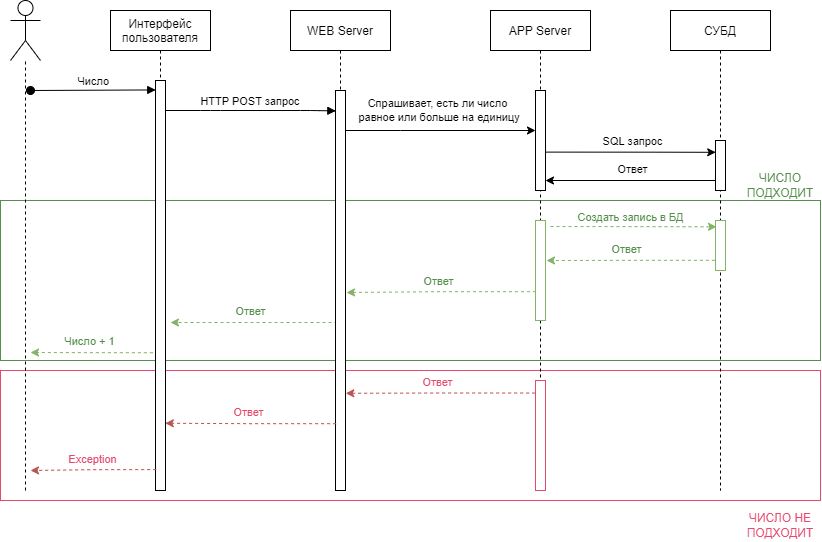

The diagram above was exported from draw.io. Its source (the exported page's mxGraphModel, read from the mxfile embedded in the PNG):
<mxGraphModel dx="1730" dy="975" grid="1" gridSize="10" guides="1" tooltips="1" connect="1" arrows="1" fold="1" page="1" pageScale="1" pageWidth="850" pageHeight="1100" math="0" shadow="0">
  <root>
    <mxCell id="0" />
    <mxCell id="1" parent="0" />
    <mxCell id="B7FBP158P5VZhw2CpE04-18" value="" style="rounded=0;whiteSpace=wrap;html=1;fillColor=none;strokeColor=#E6496E;" parent="1" vertex="1">
      <mxGeometry x="10" y="440" width="820" height="130" as="geometry" />
    </mxCell>
    <mxCell id="B7FBP158P5VZhw2CpE04-12" value="" style="rounded=0;whiteSpace=wrap;html=1;fillColor=none;strokeColor=#568F4D;" parent="1" vertex="1">
      <mxGeometry x="10" y="270" width="820" height="160" as="geometry" />
    </mxCell>
    <mxCell id="3nuBFxr9cyL0pnOWT2aG-1" value="Интерфейс&#10;пользователя" style="shape=umlLifeline;perimeter=lifelinePerimeter;container=1;collapsible=0;recursiveResize=0;rounded=0;shadow=0;strokeWidth=1;" parent="1" vertex="1">
      <mxGeometry x="120" y="80" width="100" height="480" as="geometry" />
    </mxCell>
    <mxCell id="3nuBFxr9cyL0pnOWT2aG-2" value="" style="points=[];perimeter=orthogonalPerimeter;rounded=0;shadow=0;strokeWidth=1;" parent="3nuBFxr9cyL0pnOWT2aG-1" vertex="1">
      <mxGeometry x="45" y="70" width="10" height="410" as="geometry" />
    </mxCell>
    <mxCell id="B7FBP158P5VZhw2CpE04-9" value="Ответ" style="edgeStyle=orthogonalEdgeStyle;rounded=0;orthogonalLoop=1;jettySize=auto;html=1;exitX=0.061;exitY=0.531;exitDx=0;exitDy=0;exitPerimeter=0;dashed=1;fillColor=#d5e8d4;strokeColor=#82b366;fontColor=#568F4D;" parent="3nuBFxr9cyL0pnOWT2aG-1" edge="1">
      <mxGeometry x="0.0395" y="-11" relative="1" as="geometry">
        <mxPoint x="224.9999999999999" y="310" as="sourcePoint" />
        <mxPoint x="60" y="312" as="targetPoint" />
        <Array as="points">
          <mxPoint x="225.39" y="312" />
        </Array>
        <mxPoint as="offset" />
      </mxGeometry>
    </mxCell>
    <mxCell id="bvU9Lld3DY4jqSYqMTYQ-5" value="Спрашивает, есть ли число&lt;br&gt;&amp;nbsp;равное или больше на единицу" style="edgeStyle=orthogonalEdgeStyle;rounded=0;orthogonalLoop=1;jettySize=auto;html=1;" parent="1" source="3nuBFxr9cyL0pnOWT2aG-5" target="bvU9Lld3DY4jqSYqMTYQ-4" edge="1">
      <mxGeometry x="0.0042" y="20" relative="1" as="geometry">
        <mxPoint x="545" y="190" as="targetPoint" />
        <Array as="points">
          <mxPoint x="410" y="200" />
          <mxPoint x="410" y="200" />
        </Array>
        <mxPoint as="offset" />
      </mxGeometry>
    </mxCell>
    <mxCell id="3nuBFxr9cyL0pnOWT2aG-5" value="WEB Server" style="shape=umlLifeline;perimeter=lifelinePerimeter;container=1;collapsible=0;recursiveResize=0;rounded=0;shadow=0;strokeWidth=1;" parent="1" vertex="1">
      <mxGeometry x="300" y="80" width="100" height="480" as="geometry" />
    </mxCell>
    <mxCell id="3nuBFxr9cyL0pnOWT2aG-6" value="" style="points=[];perimeter=orthogonalPerimeter;rounded=0;shadow=0;strokeWidth=1;" parent="3nuBFxr9cyL0pnOWT2aG-5" vertex="1">
      <mxGeometry x="45" y="80" width="10" height="400" as="geometry" />
    </mxCell>
    <mxCell id="3nuBFxr9cyL0pnOWT2aG-8" value="HTTP POST запрос" style="verticalAlign=bottom;endArrow=block;shadow=0;strokeWidth=1;entryX=0.033;entryY=0.051;entryDx=0;entryDy=0;entryPerimeter=0;" parent="1" source="3nuBFxr9cyL0pnOWT2aG-2" target="3nuBFxr9cyL0pnOWT2aG-6" edge="1">
      <mxGeometry relative="1" as="geometry">
        <mxPoint x="275" y="160" as="sourcePoint" />
        <mxPoint x="340" y="180" as="targetPoint" />
        <Array as="points">
          <mxPoint x="220" y="180" />
          <mxPoint x="320" y="180" />
        </Array>
      </mxGeometry>
    </mxCell>
    <mxCell id="bvU9Lld3DY4jqSYqMTYQ-8" value="SQL запрос" style="edgeStyle=orthogonalEdgeStyle;rounded=0;orthogonalLoop=1;jettySize=auto;html=1;exitX=0.54;exitY=0.295;exitDx=0;exitDy=0;exitPerimeter=0;entryX=0.02;entryY=0.236;entryDx=0;entryDy=0;entryPerimeter=0;" parent="1" source="bvU9Lld3DY4jqSYqMTYQ-3" target="bvU9Lld3DY4jqSYqMTYQ-7" edge="1">
      <mxGeometry x="0.0262" y="11" relative="1" as="geometry">
        <Array as="points" />
        <mxPoint as="offset" />
        <mxPoint x="720" y="220" as="targetPoint" />
      </mxGeometry>
    </mxCell>
    <mxCell id="bvU9Lld3DY4jqSYqMTYQ-3" value="APP Server" style="shape=umlLifeline;perimeter=lifelinePerimeter;container=1;collapsible=0;recursiveResize=0;rounded=0;shadow=0;strokeWidth=1;" parent="1" vertex="1">
      <mxGeometry x="500" y="80" width="100" height="480" as="geometry" />
    </mxCell>
    <mxCell id="bvU9Lld3DY4jqSYqMTYQ-4" value="" style="points=[];perimeter=orthogonalPerimeter;rounded=0;shadow=0;strokeWidth=1;" parent="bvU9Lld3DY4jqSYqMTYQ-3" vertex="1">
      <mxGeometry x="45" y="80" width="10" height="100" as="geometry" />
    </mxCell>
    <mxCell id="B7FBP158P5VZhw2CpE04-4" value="" style="endArrow=classic;dashed=1;html=1;rounded=0;entryX=0.1;entryY=0.126;entryDx=0;entryDy=0;entryPerimeter=0;fillColor=#d5e8d4;strokeColor=#82b366;endFill=1;" parent="bvU9Lld3DY4jqSYqMTYQ-3" target="OQKjSDphqD7oG1ITXkLI-1" edge="1">
      <mxGeometry width="50" height="50" relative="1" as="geometry">
        <mxPoint x="60" y="216" as="sourcePoint" />
        <mxPoint x="140" y="220" as="targetPoint" />
      </mxGeometry>
    </mxCell>
    <mxCell id="B7FBP158P5VZhw2CpE04-5" value="&lt;font color=&quot;#568f4d&quot;&gt;Создать запись в БД&lt;/font&gt;" style="edgeLabel;html=1;align=center;verticalAlign=middle;resizable=0;points=[];fontColor=#97D077;" parent="B7FBP158P5VZhw2CpE04-4" vertex="1" connectable="0">
      <mxGeometry x="0.2147" y="-1" relative="1" as="geometry">
        <mxPoint x="-21" y="-11" as="offset" />
      </mxGeometry>
    </mxCell>
    <mxCell id="OQKjSDphqD7oG1ITXkLI-4" value="" style="points=[];perimeter=orthogonalPerimeter;rounded=0;shadow=0;strokeWidth=1;fillColor=default;strokeColor=#82b366;" vertex="1" parent="bvU9Lld3DY4jqSYqMTYQ-3">
      <mxGeometry x="45" y="210" width="10" height="100" as="geometry" />
    </mxCell>
    <mxCell id="OQKjSDphqD7oG1ITXkLI-5" value="" style="points=[];perimeter=orthogonalPerimeter;rounded=0;shadow=0;strokeWidth=1;fillColor=default;strokeColor=#E6496E;" vertex="1" parent="bvU9Lld3DY4jqSYqMTYQ-3">
      <mxGeometry x="45" y="370" width="10" height="110" as="geometry" />
    </mxCell>
    <mxCell id="bvU9Lld3DY4jqSYqMTYQ-6" value="СУБД" style="shape=umlLifeline;perimeter=lifelinePerimeter;container=1;collapsible=0;recursiveResize=0;rounded=0;shadow=0;strokeWidth=1;" parent="1" vertex="1">
      <mxGeometry x="680" y="80" width="100" height="480" as="geometry" />
    </mxCell>
    <mxCell id="bvU9Lld3DY4jqSYqMTYQ-7" value="" style="points=[];perimeter=orthogonalPerimeter;rounded=0;shadow=0;strokeWidth=1;" parent="bvU9Lld3DY4jqSYqMTYQ-6" vertex="1">
      <mxGeometry x="45" y="130" width="10" height="50" as="geometry" />
    </mxCell>
    <mxCell id="bvU9Lld3DY4jqSYqMTYQ-9" value="" style="shape=umlActor;verticalLabelPosition=bottom;verticalAlign=top;html=1;outlineConnect=0;" parent="1" vertex="1">
      <mxGeometry x="20" y="70" width="30" height="60" as="geometry" />
    </mxCell>
    <mxCell id="bvU9Lld3DY4jqSYqMTYQ-23" value="Ответ" style="edgeStyle=orthogonalEdgeStyle;rounded=0;orthogonalLoop=1;jettySize=auto;html=1;" parent="1" target="bvU9Lld3DY4jqSYqMTYQ-4" edge="1">
      <mxGeometry x="0.0395" y="-11" relative="1" as="geometry">
        <mxPoint x="725" y="260" as="sourcePoint" />
        <mxPoint x="560.11" y="260.95000000000005" as="targetPoint" />
        <Array as="points">
          <mxPoint x="725" y="250" />
        </Array>
        <mxPoint as="offset" />
      </mxGeometry>
    </mxCell>
    <mxCell id="B7FBP158P5VZhw2CpE04-1" value="" style="endArrow=none;dashed=1;html=1;rounded=0;" parent="1" target="bvU9Lld3DY4jqSYqMTYQ-9" edge="1">
      <mxGeometry width="50" height="50" relative="1" as="geometry">
        <mxPoint x="35" y="560" as="sourcePoint" />
        <mxPoint x="35" y="230" as="targetPoint" />
        <Array as="points" />
      </mxGeometry>
    </mxCell>
    <mxCell id="3nuBFxr9cyL0pnOWT2aG-3" value="Число" style="verticalAlign=bottom;startArrow=oval;endArrow=block;startSize=8;shadow=0;strokeWidth=1;entryX=0.022;entryY=0.023;entryDx=0;entryDy=0;entryPerimeter=0;" parent="1" target="3nuBFxr9cyL0pnOWT2aG-2" edge="1">
      <mxGeometry relative="1" as="geometry">
        <mxPoint x="40" y="160" as="sourcePoint" />
        <mxPoint x="160" y="160" as="targetPoint" />
      </mxGeometry>
    </mxCell>
    <mxCell id="B7FBP158P5VZhw2CpE04-7" value="Ответ" style="edgeStyle=orthogonalEdgeStyle;rounded=0;orthogonalLoop=1;jettySize=auto;html=1;exitX=-0.06;exitY=0.796;exitDx=0;exitDy=0;exitPerimeter=0;dashed=1;fillColor=#d5e8d4;strokeColor=#82b366;fontColor=#568F4D;" parent="1" source="OQKjSDphqD7oG1ITXkLI-1" edge="1">
      <mxGeometry x="0.0395" y="-11" relative="1" as="geometry">
        <mxPoint x="720" y="330" as="sourcePoint" />
        <mxPoint x="556" y="330" as="targetPoint" />
        <Array as="points" />
        <mxPoint as="offset" />
      </mxGeometry>
    </mxCell>
    <mxCell id="B7FBP158P5VZhw2CpE04-8" value="Ответ" style="edgeStyle=orthogonalEdgeStyle;rounded=0;orthogonalLoop=1;jettySize=auto;html=1;dashed=1;fillColor=#d5e8d4;strokeColor=#82b366;fontColor=#568F4D;exitX=0.046;exitY=0.712;exitDx=0;exitDy=0;exitPerimeter=0;" parent="1" edge="1" source="OQKjSDphqD7oG1ITXkLI-4">
      <mxGeometry x="0.0395" y="-11" relative="1" as="geometry">
        <mxPoint x="540" y="362" as="sourcePoint" />
        <mxPoint x="356" y="362" as="targetPoint" />
        <Array as="points" />
        <mxPoint as="offset" />
      </mxGeometry>
    </mxCell>
    <mxCell id="B7FBP158P5VZhw2CpE04-10" value="Число + 1" style="edgeStyle=orthogonalEdgeStyle;rounded=0;orthogonalLoop=1;jettySize=auto;html=1;dashed=1;fillColor=#d5e8d4;strokeColor=#82b366;fontColor=#568F4D;exitX=-0.266;exitY=0.664;exitDx=0;exitDy=0;exitPerimeter=0;" parent="1" source="3nuBFxr9cyL0pnOWT2aG-2" edge="1">
      <mxGeometry x="0.0395" y="-11" relative="1" as="geometry">
        <mxPoint x="160" y="420" as="sourcePoint" />
        <mxPoint x="40" y="422" as="targetPoint" />
        <Array as="points" />
        <mxPoint as="offset" />
      </mxGeometry>
    </mxCell>
    <mxCell id="B7FBP158P5VZhw2CpE04-11" value="Ответ" style="edgeStyle=orthogonalEdgeStyle;rounded=0;orthogonalLoop=1;jettySize=auto;html=1;dashed=1;fillColor=#f8cecc;strokeColor=#b85450;fontColor=#E6496E;exitX=-0.035;exitY=0.114;exitDx=0;exitDy=0;exitPerimeter=0;entryX=1.028;entryY=0.757;entryDx=0;entryDy=0;entryPerimeter=0;" parent="1" source="OQKjSDphqD7oG1ITXkLI-5" target="3nuBFxr9cyL0pnOWT2aG-6" edge="1">
      <mxGeometry x="0.0395" y="-11" relative="1" as="geometry">
        <mxPoint x="540" y="462" as="sourcePoint" />
        <mxPoint x="360" y="462" as="targetPoint" />
        <Array as="points" />
        <mxPoint as="offset" />
      </mxGeometry>
    </mxCell>
    <mxCell id="B7FBP158P5VZhw2CpE04-14" value="ЧИСЛО ПОДХОДИТ" style="text;html=1;strokeColor=none;fillColor=none;align=center;verticalAlign=middle;whiteSpace=wrap;rounded=0;dashed=1;fontColor=#568F4D;" parent="1" vertex="1">
      <mxGeometry x="760" y="240" width="60" height="30" as="geometry" />
    </mxCell>
    <mxCell id="B7FBP158P5VZhw2CpE04-16" value="Ответ" style="edgeStyle=orthogonalEdgeStyle;rounded=0;orthogonalLoop=1;jettySize=auto;html=1;entryX=0.98;entryY=0.836;entryDx=0;entryDy=0;entryPerimeter=0;dashed=1;fillColor=#f8cecc;strokeColor=#b85450;fontColor=#E6496E;exitX=0.062;exitY=0.833;exitDx=0;exitDy=0;exitPerimeter=0;" parent="1" source="3nuBFxr9cyL0pnOWT2aG-6" target="3nuBFxr9cyL0pnOWT2aG-2" edge="1">
      <mxGeometry x="0.0395" y="-11" relative="1" as="geometry">
        <mxPoint x="340" y="493" as="sourcePoint" />
        <mxPoint x="180" y="491.9200000000001" as="targetPoint" />
        <Array as="points" />
        <mxPoint as="offset" />
      </mxGeometry>
    </mxCell>
    <mxCell id="B7FBP158P5VZhw2CpE04-17" value="Exception" style="edgeStyle=orthogonalEdgeStyle;rounded=0;orthogonalLoop=1;jettySize=auto;html=1;dashed=1;fillColor=#f8cecc;strokeColor=#b85450;fontColor=#E6496E;exitX=0.069;exitY=0.949;exitDx=0;exitDy=0;exitPerimeter=0;" parent="1" source="3nuBFxr9cyL0pnOWT2aG-2" edge="1">
      <mxGeometry x="0.0395" y="-11" relative="1" as="geometry">
        <mxPoint x="180" y="540" as="sourcePoint" />
        <mxPoint x="40" y="540" as="targetPoint" />
        <Array as="points" />
        <mxPoint as="offset" />
      </mxGeometry>
    </mxCell>
    <mxCell id="B7FBP158P5VZhw2CpE04-19" value="ЧИСЛО НЕ ПОДХОДИТ" style="text;html=1;strokeColor=none;fillColor=none;align=center;verticalAlign=middle;whiteSpace=wrap;rounded=0;fontColor=#E6496E;" parent="1" vertex="1">
      <mxGeometry x="760" y="580" width="60" height="30" as="geometry" />
    </mxCell>
    <mxCell id="OQKjSDphqD7oG1ITXkLI-1" value="" style="points=[];perimeter=orthogonalPerimeter;rounded=0;shadow=0;strokeWidth=1;fillColor=default;strokeColor=#82b366;" vertex="1" parent="1">
      <mxGeometry x="725" y="290" width="10" height="50" as="geometry" />
    </mxCell>
  </root>
</mxGraphModel>